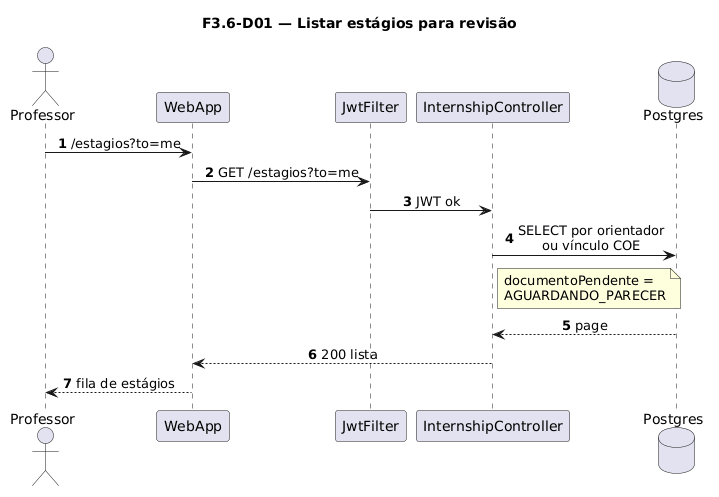

The diagram above was rendered by PlantUML. Its source (embedded in the PNG):
@startuml
title F3.6-D01 — Listar estágios para revisão
skinparam sequenceMessageAlign center
skinparam responseMessageBelowArrow true
skinparam maxMessageSize 220
autonumber

actor "Professor" as Prof
participant "WebApp" as WebApp
participant "JwtFilter" as Jwt
participant "InternshipController" as Ctrl
database "Postgres" as Postgres

Prof -> WebApp: /estagios?to=me
WebApp -> Jwt: GET /estagios?to=me
Jwt -> Ctrl: JWT ok
Ctrl -> Postgres: SELECT por orientador\nou vínculo COE
note right of Ctrl
  documentoPendente =
  AGUARDANDO_PARECER
end note
Postgres --> Ctrl: page
Ctrl --> WebApp: 200 lista
WebApp --> Prof: fila de estágios
@enduml